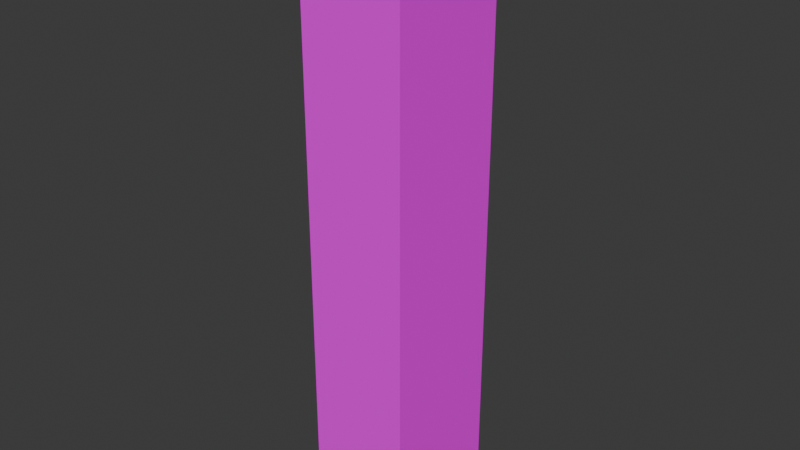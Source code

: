 # Source: mColumnSConcrete02.blend  (saved by Blender 4.0.36; exported with 4.5.12 LTS)
import bpy
from mathutils import Matrix  # noqa: F401  (used for matrix-valued properties, if any)

bpy.ops.wm.read_factory_settings(use_empty=True)
scene = bpy.context.scene
scene.name = 'Scene'

# ---- collections
col_pillarconcrete02 = bpy.data.collections.new('PillarConcrete02'); scene.collection.children.link(col_pillarconcrete02)

# ---- images (referenced by path relative to the original .blend; pixels are not part of the script)
import os
ASSET_DIR = os.environ.get("B2B_ASSET_DIR", "")  # directory of the original .blend (textures are referenced by path, not embedded)
HERE = os.path.dirname(os.path.abspath(__file__))  # packed textures are extracted next to this script under _unpacked/

def load_image(name, relpath, width, height, colorspace="sRGB"):
    """Load a texture the original file referenced (path relative to the .blend, or extracted next to this script)."""
    p = next((c for c in (os.path.join(HERE, relpath), os.path.join(ASSET_DIR, relpath)) if relpath and os.path.exists(c)), "")
    if p:
        img = bpy.data.images.load(p, check_existing=True)
        img.name = name
    else:  # same state as the original file: an image datablock whose file is absent (Cycles renders it pink)
        img = bpy.data.images.new(name, width, height)
        img.source = "FILE"
        img.filepath = "//" + (relpath or name)
    img.colorspace_settings.name = colorspace
    return img
img_concreteplain02_a_png = load_image('ConcretePlain02_a.png', 'ConcretePlain02_a.png', 1024, 1024, 'sRGB')

# ---- materials (node trees are filled in below, after node groups)
mat_concreteplain02 = bpy.data.materials.new('ConcretePlain02')
mat_concreteplain02.use_transparent_shadow = False

# ---- material node trees
mat_concreteplain02.use_nodes = True; mat_concreteplain02.node_tree.nodes.clear()
_N = mat_concreteplain02.node_tree.nodes; _L = mat_concreteplain02.node_tree.links
n0 = _N.new('ShaderNodeBsdfPrincipled'); n0.name = 'Principled BSDF'; n0.location = (10, 300)
n0.inputs[3].default_value = 1.45
n0.inputs[13].default_value = 0.05
n1 = _N.new('ShaderNodeOutputMaterial'); n1.name = 'Material Output'; n1.location = (300, 300)
n2 = _N.new('ShaderNodeTexImage'); n2.name = 'Image Texture'; n2.location = (-280, 280)
n2.image = img_concreteplain02_a_png
n2.interpolation = 'Closest'
_L.new(n0.outputs[0], n1.inputs[0])
_L.new(n2.outputs[0], n0.inputs[0])
n1.is_active_output = True

# ---- world
world_world = bpy.data.worlds.new('World'); scene.world = world_world
world_world.use_nodes = True; world_world.node_tree.nodes.clear()
_N = world_world.node_tree.nodes; _L = world_world.node_tree.links
n0 = _N.new('ShaderNodeOutputWorld'); n0.name = 'World Output'; n0.location = (300, 300)
n1 = _N.new('ShaderNodeBackground'); n1.name = 'Background'; n1.location = (10, 300)
n1.inputs[0].default_value = (0.05088, 0.05088, 0.05088, 1.0)
_L.new(n1.outputs[0], n0.inputs[0])
n0.is_active_output = True
world_world.color = (0.05088, 0.05088, 0.05088)
world_world.use_sun_shadow = False
world_world.sun_shadow_jitter_overblur = 0.0

# ---- meshes
me_cube_035 = bpy.data.meshes.new('Cube.035')
me_cube_035.from_pydata([(-0.35, -0.3008, 0.0), (-0.35, -0.3008, 2.0), (-0.35, 0.1202, 0.0), (-0.35, 0.1202, 2.0), (2.98e-08, -0.3008, 0.0), (2.98e-08, -0.3008, 2.0), (2.98e-08, 0.1202, 0.0), (2.98e-08, 0.1202, 2.0)], [], [(0, 1, 3, 2), (2, 3, 7, 6), (6, 7, 5, 4), (4, 5, 1, 0), (2, 6, 4, 0), (7, 3, 1, 5)])
_uv = me_cube_035.uv_layers.new(name='UVMap')
_uv.uv.foreach_set('vector', [0.25, 0.0, 0.25, 1.0, -0.007812, 1.0, -0.007812, 0.0, 0.4999, 0.0001045, 0.5, 1.0, 0.2422, 1.0, 0.2422, 0.0, 0.5, 0.0, 0.5, 1.0, 0.2422, 1.0, 0.2422, 0.0, 0.75, 0.0, 0.75, 1.0, 0.4922, 1.0, 0.4922, 0.0, 0.4922, 0.1719, 0.75, 0.1719, 0.75, 0.5234, 0.4922, 0.5234, 0.2422, 0.1719, 0.5, 0.1719, 0.5, 0.5234, 0.2422, 0.5234])
me_cube_035.materials.append(mat_concreteplain02)
me_cube_035.use_mirror_vertex_groups = False
me_cube_035.update()

# ---- objects
ob_colsconcrete02 = bpy.data.objects.new('ColSConcrete02', me_cube_035)

# ---- transforms, parenting, visibility, modifiers, constraints
ob_colsconcrete02.location = (0.0, 0.0, 0.0)
ob_colsconcrete02.lock_rotations_4d = False
ob_colsconcrete02.empty_display_type = 'ARROWS'
ob_colsconcrete02.lineart.crease_threshold = 0.0

# ---- collection membership
col_pillarconcrete02.objects.link(ob_colsconcrete02)

# ---- scene / render settings (as saved in the file)
scene.frame_start = 1; scene.frame_end = 250; scene.frame_set(1)
scene.render.engine = 'BLENDER_EEVEE_NEXT'
scene.cycles.sampling_pattern = 'TABULATED_SOBOL'
bpy.context.view_layer.update()

# ---- added for rendering (the .blend has no active camera and no usable light): camera, sun
cam_auto = bpy.data.cameras.new('AutoCamera')
cam_auto.lens = 50.0
cam_auto.sensor_width = 36.0
cam_auto.clip_end = 1000.0
ob_auto_camera = bpy.data.objects.new('AutoCamera', cam_auto)
scene.collection.objects.link(ob_auto_camera)
ob_auto_camera.location = (1.74352, -2.39255, 2.53482)
ob_auto_camera.rotation_euler = (1.09748, -7.21219e-08, 0.694738)
scene.camera = ob_auto_camera
light_auto_sun = bpy.data.lights.new('AutoSun', 'SUN')
light_auto_sun.energy = 3.0
light_auto_sun.angle = 0.0523599
ob_auto_sun = bpy.data.objects.new('AutoSun', light_auto_sun)
scene.collection.objects.link(ob_auto_sun)
ob_auto_sun.rotation_euler = (0.872665, 0.174533, 0.523599)
bpy.context.view_layer.update()
